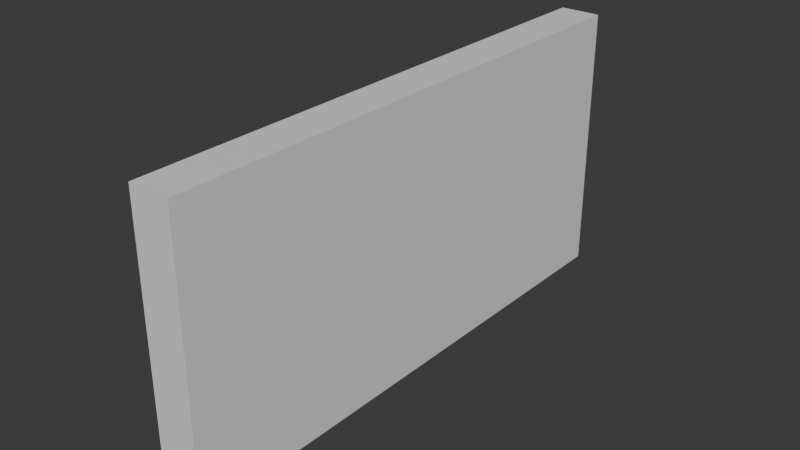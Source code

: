 # Source: ExitSign.blend  (saved by Blender 4.2.66; exported with 4.5.12 LTS)
import bpy
from mathutils import Matrix  # noqa: F401  (used for matrix-valued properties, if any)

bpy.ops.wm.read_factory_settings(use_empty=True)
scene = bpy.context.scene
scene.name = 'Scene'

# ---- collections
col_collection = bpy.data.collections.new('Collection'); scene.collection.children.link(col_collection)

# ---- materials (node trees are filled in below, after node groups)
mat_exitsignmaterial = bpy.data.materials.new('ExitSignMaterial')

# ---- material node trees
mat_exitsignmaterial.use_nodes = True; mat_exitsignmaterial.node_tree.nodes.clear()
_N = mat_exitsignmaterial.node_tree.nodes; _L = mat_exitsignmaterial.node_tree.links
n0 = _N.new('ShaderNodeBsdfPrincipled'); n0.name = 'Principled BSDF'; n0.location = (10, 300)
n1 = _N.new('ShaderNodeOutputMaterial'); n1.name = 'Material Output'; n1.location = (300, 300)
_L.new(n0.outputs[0], n1.inputs[0])
n1.is_active_output = True

# ---- world
world_world = bpy.data.worlds.new('World'); scene.world = world_world
world_world.use_nodes = True; world_world.node_tree.nodes.clear()
_N = world_world.node_tree.nodes; _L = world_world.node_tree.links
n0 = _N.new('ShaderNodeOutputWorld'); n0.name = 'World Output'; n0.location = (300, 300)
n1 = _N.new('ShaderNodeBackground'); n1.name = 'Background'; n1.location = (10, 300)
n1.inputs[0].default_value = (0.05088, 0.05088, 0.05088, 1.0)
_L.new(n1.outputs[0], n0.inputs[0])
n0.is_active_output = True
world_world.color = (0.05088, 0.05088, 0.05088)
world_world.sun_shadow_jitter_overblur = 0.0

# ---- meshes
me_cube_001 = bpy.data.meshes.new('Cube.001')
me_cube_001.from_pydata([(-0.25, -0.5, -5.625e-16), (-0.25, -0.5, 0.075), (-0.25, 0.5, -5.625e-16), (-0.25, 0.5, 0.075), (0.25, -0.5, -5.625e-16), (0.25, -0.5, 0.075), (0.25, 0.5, -5.625e-16), (0.25, 0.5, 0.075), (-0.25, -0.01421, -5.625e-16), (-0.25, -0.01421, 0.075), (0.25, -0.01421, -5.625e-16), (0.25, -0.01421, 0.075), (-0.25, 0.01596, 0.075), (0.25, 0.01596, -5.625e-16), (-0.25, 0.01596, -5.625e-16), (0.25, 0.01596, 0.075), (-0.2216, 0.5, -5.625e-16), (-0.2216, 0.5, 0.075), (-0.2216, -0.5, -5.625e-16), (-0.2216, -0.5, 0.075), (-0.2216, -0.01421, 0.075), (-0.2216, -0.01421, -5.625e-16), (-0.2216, 0.01596, -5.625e-16), (-0.2216, 0.01596, 0.075), (-0.25, 0.4569, 0.075), (0.25, 0.4569, -5.625e-16), (-0.25, 0.4569, -5.625e-16), (0.25, 0.4569, 0.075), (-0.2216, 0.4569, 0.075), (-0.2216, 0.4569, -5.625e-16), (-0.25, -0.4557, -5.625e-16), (0.25, -0.4557, 0.075), (-0.25, -0.4557, 0.075), (0.25, -0.4557, -5.625e-16), (-0.2216, -0.4557, 0.075), (-0.2216, -0.4557, -5.625e-16), (0.2181, 0.5, 0.075), (0.2181, -0.5, -5.625e-16), (0.2181, -0.01421, 0.075), (0.2181, 0.01596, 0.075), (0.2181, 0.5, -5.625e-16), (0.2181, -0.5, 0.075), (0.2181, -0.01421, -5.625e-16), (0.2181, 0.01596, -5.625e-16), (0.2181, 0.4569, 0.075), (0.2181, 0.4569, -5.625e-16), (0.2181, -0.4557, 0.075), (0.2181, -0.4557, -5.625e-16), (-0.2216, 0.4569, 0.1), (-0.2216, 0.01596, 0.1), (-0.2216, -0.01421, 0.1), (-0.2216, -0.4557, 0.1), (0.2181, -0.01421, 0.1), (0.2181, 0.01596, 0.1), (0.2181, 0.4569, 0.1), (0.2181, -0.4557, 0.1), (-0.04356, -0.01421, 0.1), (-0.001738, -0.4557, 0.1), (-0.04323, -0.05885, 0.09873), (-0.1515, -0.1709, 0.09936), (-0.1513, -0.2809, 0.09968), (-0.0443, -0.261, 0.09905), (-0.002158, -0.4128, 0.09984), (0.04089, -0.01421, 0.1), (0.04089, -0.05806, 0.1), (0.03962, -0.2627, 0.1), (0.147, -0.168, 0.1), (0.1458, -0.2831, 0.1), (0.2181, 0.3708, 0.1), (0.2181, 0.1049, 0.1), (0.1998, 0.1049, 0.1), (0.2006, 0.3704, 0.1), (-0.06406, 0.3688, 0.1), (-0.07016, 0.3971, 0.1), (-0.1144, 0.423, 0.1), (-0.1144, 0.3696, 0.1), (-0.1792, 0.3688, 0.1), (-0.2044, 0.394, 0.1), (-0.2052, 0.2163, 0.1), (-0.18, 0.1911, 0.1), (-0.1808, 0.156, 0.1), (-0.2044, 0.1705, 0.1), (-0.2059, 0.1332, 0.1), (-0.1754, 0.1034, 0.1), (-0.2216, 0.2365, 0.075), (0.1998, 0.1049, 0.105), (0.2006, 0.3704, 0.105), (-0.06406, 0.3688, 0.105), (-0.07016, 0.3971, 0.105), (-0.1144, 0.423, 0.105), (-0.1144, 0.3696, 0.105), (-0.1792, 0.3688, 0.105), (-0.2044, 0.394, 0.105), (-0.2052, 0.2163, 0.105), (-0.18, 0.1911, 0.105), (-0.1808, 0.156, 0.105), (-0.2044, 0.1705, 0.105), (-0.2059, 0.1332, 0.105), (-0.1754, 0.1034, 0.105), (-0.04432, -0.261, 0.104), (-0.1515, -0.1708, 0.1044), (-0.1513, -0.2809, 0.1047), (-0.04325, -0.05884, 0.1037), (-0.002179, -0.4128, 0.1048), (0.04087, -0.05805, 0.105), (0.0396, -0.2627, 0.105), (0.147, -0.168, 0.105), (0.1457, -0.283, 0.105), (-0.2216, 0.2365, 0.1)], [], [(26, 24, 3, 2), (40, 36, 7, 6), (33, 31, 5, 4), (18, 19, 1, 0), (47, 33, 4, 37), (34, 32, 1, 19), (23, 12, 9, 20), (43, 13, 10, 42), (13, 15, 11, 10), (30, 32, 9, 8), (25, 27, 15, 13), (45, 25, 13, 43), (28, 24, 12, 23, 84), (8, 9, 12, 14), (38, 20, 50, 56, 63, 52), (26, 29, 22, 14), (14, 22, 21, 8), (39, 23, 20, 38), (46, 34, 19, 41), (30, 35, 18, 0), (37, 41, 19, 18), (2, 3, 17, 16), (2, 16, 29, 26), (36, 17, 28, 44), (17, 3, 24, 28), (40, 6, 25, 45), (6, 7, 27, 25), (14, 12, 24, 26), (8, 21, 35, 30), (46, 38, 52, 55), (0, 1, 32, 30), (20, 9, 32, 34), (42, 10, 33, 47), (10, 11, 31, 33), (21, 42, 47, 35), (11, 38, 46, 31), (16, 40, 45, 29), (7, 36, 44, 27), (4, 5, 41, 37), (31, 46, 41, 5), (15, 39, 38, 11), (27, 44, 39, 15), (29, 45, 43, 22), (22, 43, 42, 21), (35, 47, 37, 18), (16, 17, 36, 40), (56, 50, 51, 57, 62, 60, 59, 61, 58), (20, 34, 51, 50), (23, 39, 53, 49), (28, 84, 23, 49, 108, 48), (34, 46, 55, 57, 51), (39, 44, 54, 68, 69, 53), (44, 28, 48, 54), (58, 64, 63, 56), (81, 82, 97, 96), (48, 108, 78, 77, 76, 75, 74, 73, 72, 71, 68, 54), (68, 71, 70, 69), (83, 69, 70), (65, 64, 104, 105), (52, 63, 64, 65, 66, 67, 62, 57, 55), (85, 86, 87, 88, 89, 90, 91, 92, 93, 94, 95, 96, 97, 98), (74, 75, 90, 89), (82, 83, 98, 97), (75, 76, 91, 90), (76, 77, 92, 91), (77, 78, 93, 92), (70, 71, 86, 85), (83, 70, 85, 98), (78, 79, 94, 93), (71, 72, 87, 86), (79, 80, 95, 94), (72, 73, 88, 87), (80, 81, 96, 95), (73, 74, 89, 88), (100, 101, 103, 107, 106, 105, 104, 102, 99), (60, 62, 103, 101), (62, 67, 107, 103), (61, 59, 100, 99), (66, 65, 105, 106), (59, 60, 101, 100), (67, 66, 106, 107), (58, 61, 99, 102), (64, 58, 102, 104), (83, 82, 81, 80, 79, 78, 108, 49, 53, 69)])
_uv = me_cube_001.uv_layers.new(name='UVMap')
_uv.uv.foreach_set('vector', [0.09758, 0.6011, 0.05733, 0.6011, 0.05733, 0.5988, 0.09758, 0.5988, 0.1915, 0.6022, 0.1512, 0.6022, 0.1512, 0.5988, 0.1915, 0.5988, 0.1512, 0.6012, 0.111, 0.6012, 0.111, 0.5988, 0.1512, 0.5988, 0.1646, 0.5955, 0.2049, 0.5955, 0.2049, 0.5985, 0.1646, 0.5985, 0.05971, 0.5954, 0.05971, 0.5988, 0.05733, 0.5988, 0.05733, 0.5954, 0.4041, 0.168, 0.4072, 0.168, 0.4072, 0.1704, 0.4041, 0.1704, 0.4041, 0.1427, 0.4072, 0.1427, 0.4072, 0.1443, 0.4041, 0.1443, 0.08502, 0.5954, 0.08502, 0.5988, 0.0834, 0.5988, 0.0834, 0.5954, 0.1512, 0.6265, 0.111, 0.6265, 0.111, 0.6248, 0.1512, 0.6248, 0.09758, 0.6501, 0.05733, 0.6501, 0.05733, 0.6264, 0.09758, 0.6264, 0.1512, 0.6501, 0.111, 0.6501, 0.111, 0.6265, 0.1512, 0.6265, 0.1087, 0.5954, 0.1087, 0.5988, 0.08502, 0.5988, 0.08502, 0.5954, 0.4041, 0.1191, 0.4072, 0.119, 0.4072, 0.1427, 0.4041, 0.1427, 0.4041, 0.1309, 0.09758, 0.6264, 0.05733, 0.6264, 0.05733, 0.6247, 0.09758, 0.6247, 0.111, 0.5988, 0.111, 0.6458, 0.09758, 0.6458, 0.09758, 0.6268, 0.09758, 0.6177, 0.09758, 0.5988, 0.1087, 0.5451, 0.1087, 0.5482, 0.08502, 0.5482, 0.08502, 0.5451, 0.08502, 0.5451, 0.08502, 0.5482, 0.0834, 0.5482, 0.0834, 0.5451, 0.3569, 0.1427, 0.4041, 0.1427, 0.4041, 0.1443, 0.3569, 0.1443, 0.3569, 0.168, 0.4041, 0.168, 0.4041, 0.1704, 0.3569, 0.1704, 0.05971, 0.5451, 0.05971, 0.5482, 0.05733, 0.5482, 0.05733, 0.5451, 0.1646, 0.5485, 0.2049, 0.5485, 0.2049, 0.5955, 0.1646, 0.5955, 0.1915, 0.6523, 0.1512, 0.6523, 0.1512, 0.6492, 0.1915, 0.6492, 0.111, 0.5451, 0.111, 0.5482, 0.1087, 0.5482, 0.1087, 0.5451, 0.3569, 0.1167, 0.4041, 0.1167, 0.4041, 0.1191, 0.3569, 0.1191, 0.4041, 0.1167, 0.4072, 0.1167, 0.4072, 0.119, 0.4041, 0.1191, 0.111, 0.5954, 0.111, 0.5988, 0.1087, 0.5988, 0.1087, 0.5954, 0.1512, 0.6524, 0.111, 0.6524, 0.111, 0.6501, 0.1512, 0.6501, 0.09758, 0.6247, 0.05733, 0.6247, 0.05733, 0.6011, 0.09758, 0.6011, 0.0834, 0.5451, 0.0834, 0.5482, 0.05971, 0.5482, 0.05971, 0.5451, 0.212, 0.6523, 0.212, 0.676, 0.1986, 0.676, 0.1986, 0.6523, 0.09758, 0.6524, 0.05733, 0.6524, 0.05733, 0.6501, 0.09758, 0.6501, 0.4041, 0.1443, 0.4072, 0.1443, 0.4072, 0.168, 0.4041, 0.168, 0.0834, 0.5954, 0.0834, 0.5988, 0.05971, 0.5988, 0.05971, 0.5954, 0.1512, 0.6248, 0.111, 0.6248, 0.111, 0.6012, 0.1512, 0.6012, 0.0834, 0.5482, 0.0834, 0.5954, 0.05971, 0.5954, 0.05971, 0.5482, 0.3535, 0.1443, 0.3569, 0.1443, 0.3569, 0.168, 0.3535, 0.168, 0.111, 0.5482, 0.111, 0.5954, 0.1087, 0.5954, 0.1087, 0.5482, 0.3535, 0.1168, 0.3569, 0.1167, 0.3569, 0.1191, 0.3535, 0.1191, 0.1646, 0.5451, 0.2049, 0.5451, 0.2049, 0.5485, 0.1646, 0.5485, 0.3535, 0.168, 0.3569, 0.168, 0.3569, 0.1704, 0.3535, 0.1704, 0.3535, 0.1427, 0.3569, 0.1427, 0.3569, 0.1443, 0.3535, 0.1443, 0.3535, 0.1191, 0.3569, 0.1191, 0.3569, 0.1427, 0.3535, 0.1427, 0.1087, 0.5482, 0.1087, 0.5954, 0.08502, 0.5954, 0.08502, 0.5482, 0.08502, 0.5482, 0.08502, 0.5954, 0.0834, 0.5954, 0.0834, 0.5482, 0.05971, 0.5482, 0.05971, 0.5954, 0.05733, 0.5954, 0.05733, 0.5482, 0.1915, 0.6492, 0.1512, 0.6492, 0.1512, 0.6022, 0.1915, 0.6022, 0.1986, 0.6804, 0.1986, 0.6994, 0.1749, 0.6994, 0.1749, 0.6759, 0.1772, 0.6759, 0.1843, 0.6919, 0.1902, 0.6919, 0.1853, 0.6804, 0.1962, 0.6803, 0.08992, 0.6524, 0.08992, 0.6761, 0.0765, 0.6761, 0.0765, 0.6524, 0.09758, 0.6928, 0.09758, 0.6458, 0.111, 0.6458, 0.111, 0.6928, 0.08992, 0.6761, 0.08992, 0.6879, 0.08992, 0.6998, 0.0765, 0.6998, 0.0765, 0.6879, 0.0765, 0.6761, 0.1281, 0.6994, 0.1281, 0.6524, 0.1415, 0.6524, 0.1415, 0.6759, 0.1415, 0.6994, 0.212, 0.676, 0.212, 0.6996, 0.1986, 0.6996, 0.1986, 0.695, 0.1986, 0.6807, 0.1986, 0.676, 0.2049, 0.5988, 0.2049, 0.6458, 0.1915, 0.6458, 0.1915, 0.5988, 0.1962, 0.6803, 0.1962, 0.6713, 0.1986, 0.6713, 0.1986, 0.6804, 0.09729, 0.6551, 0.09528, 0.6551, 0.09528, 0.6524, 0.09729, 0.6524, 0.0765, 0.6761, 0.0765, 0.6879, 0.09528, 0.684, 0.09528, 0.6745, 0.1469, 0.6694, 0.1469, 0.6764, 0.1469, 0.6807, 0.1942, 0.6507, 0.1512, 0.6551, 0.1469, 0.6524, 0.1703, 0.6523, 0.1986, 0.6996, 0.1703, 0.6523, 0.1703, 0.6542, 0.156, 0.6542, 0.156, 0.6523, 0.2049, 0.5852, 0.156, 0.6523, 0.2049, 0.5451, 0.09528, 0.6635, 0.09528, 0.6745, 0.0926, 0.6745, 0.0926, 0.6635, 0.1986, 0.6523, 0.1986, 0.6713, 0.1962, 0.6713, 0.1853, 0.6714, 0.1903, 0.6599, 0.1842, 0.66, 0.1772, 0.6759, 0.1749, 0.6759, 0.1749, 0.6523, 0.7774, 0.8889, 0.2215, 0.891, 0.2224, 0.3477, 0.1641, 0.3219, 0.1259, 0.2288, 0.222, 0.2287, 0.2214, 0.1113, 0.1685, 0.05972, 0.5265, 0.05861, 0.5992, 0.126, 0.6805, 0.1251, 0.6169, 0.06088, 0.7148, 0.0561, 0.7774, 0.1187, 0.1469, 0.6807, 0.1469, 0.6836, 0.1442, 0.6836, 0.1442, 0.6807, 0.2049, 0.5886, 0.2049, 0.5852, 0.2076, 0.5852, 0.2076, 0.5886, 0.1469, 0.6764, 0.1469, 0.6694, 0.1496, 0.6694, 0.1496, 0.6764, 0.1469, 0.6694, 0.1469, 0.6666, 0.1496, 0.6666, 0.1496, 0.6694, 0.09528, 0.6745, 0.09528, 0.684, 0.0926, 0.684, 0.0926, 0.6745, 0.1496, 0.6524, 0.1496, 0.6666, 0.1469, 0.6666, 0.1469, 0.6524, 0.2049, 0.5852, 0.2049, 0.5451, 0.2076, 0.5451, 0.2076, 0.5852, 0.1496, 0.6824, 0.1496, 0.6852, 0.1469, 0.6852, 0.1469, 0.6824, 0.1469, 0.6524, 0.1469, 0.6807, 0.1442, 0.6807, 0.1442, 0.6524, 0.09716, 0.6578, 0.09528, 0.6578, 0.09528, 0.6551, 0.09716, 0.6551, 0.1512, 0.6551, 0.1497, 0.6551, 0.1497, 0.6524, 0.1512, 0.6524, 0.1468, 0.6863, 0.1442, 0.6863, 0.1442, 0.6836, 0.1468, 0.6836, 0.1942, 0.6507, 0.1942, 0.6458, 0.1968, 0.6458, 0.1968, 0.6507, 0.3984, 0.8508, 0.3634, 0.8659, 0.28, 0.7896, 0.28, 0.6777, 0.3162, 0.6609, 0.316, 0.7422, 0.3806, 0.7129, 0.4038, 0.7665, 0.3399, 0.7953, 0.1415, 0.6842, 0.1415, 0.6676, 0.1442, 0.6676, 0.1442, 0.6842, 0.1415, 0.6676, 0.1415, 0.6524, 0.1442, 0.6524, 0.1442, 0.6676, 0.08992, 0.6643, 0.08992, 0.6525, 0.0926, 0.6524, 0.0926, 0.6643, 0.09528, 0.6524, 0.09528, 0.6635, 0.0926, 0.6635, 0.0926, 0.6524, 0.1469, 0.6824, 0.1469, 0.6765, 0.1496, 0.6764, 0.1496, 0.6823, 0.1942, 0.6458, 0.1942, 0.652, 0.1915, 0.652, 0.1915, 0.6458, 0.08992, 0.6752, 0.08992, 0.6644, 0.0926, 0.6643, 0.0926, 0.6752, 0.09259, 0.6754, 0.09259, 0.6844, 0.08992, 0.6842, 0.08992, 0.6752, 0.2049, 0.5852, 0.2049, 0.5886, 0.09729, 0.6551, 0.1468, 0.6863, 0.09716, 0.6578, 0.1496, 0.6824, 0.0765, 0.6879, 0.0765, 0.6998, 0.111, 0.6458, 0.1986, 0.6807])
me_cube_001.materials.append(mat_exitsignmaterial)
me_cube_001.update()

# ---- objects
ob_cube = bpy.data.objects.new('Cube', me_cube_001)
ob_empty = bpy.data.objects.new('Empty', None)

# ---- transforms, parenting, visibility, modifiers, constraints
ob_cube.location = (0.0, 0.0, -7.451e-09)
ob_cube.rotation_euler = (-0.0, -1.571, 0.0)
ob_empty.location = (0.0, 0.0, 0.0)
ob_empty.scale = (0.4456, 0.4456, 0.4456)
ob_empty.empty_display_type = 'IMAGE'
ob_empty.empty_display_size = 5.0

# ---- collection membership
col_collection.objects.link(ob_cube)
col_collection.objects.link(ob_empty)

# ---- scene / render settings (as saved in the file)
scene.frame_start = 1; scene.frame_end = 250; scene.frame_set(1)
scene.render.engine = 'BLENDER_EEVEE_NEXT'
bpy.context.view_layer.update()

# ---- added for rendering (the .blend has no active camera and no usable light): camera, sun
cam_auto = bpy.data.cameras.new('AutoCamera')
cam_auto.lens = 50.0
cam_auto.sensor_width = 36.0
cam_auto.clip_end = 1000.0
ob_auto_camera = bpy.data.objects.new('AutoCamera', cam_auto)
scene.collection.objects.link(ob_auto_camera)
ob_auto_camera.location = (0.986484, -1.24678, 0.831187)
ob_auto_camera.rotation_euler = (1.09748, -7.21219e-08, 0.694738)
scene.camera = ob_auto_camera
light_auto_sun = bpy.data.lights.new('AutoSun', 'SUN')
light_auto_sun.energy = 3.0
light_auto_sun.angle = 0.0523599
ob_auto_sun = bpy.data.objects.new('AutoSun', light_auto_sun)
scene.collection.objects.link(ob_auto_sun)
ob_auto_sun.rotation_euler = (0.872665, 0.174533, 0.523599)
bpy.context.view_layer.update()
